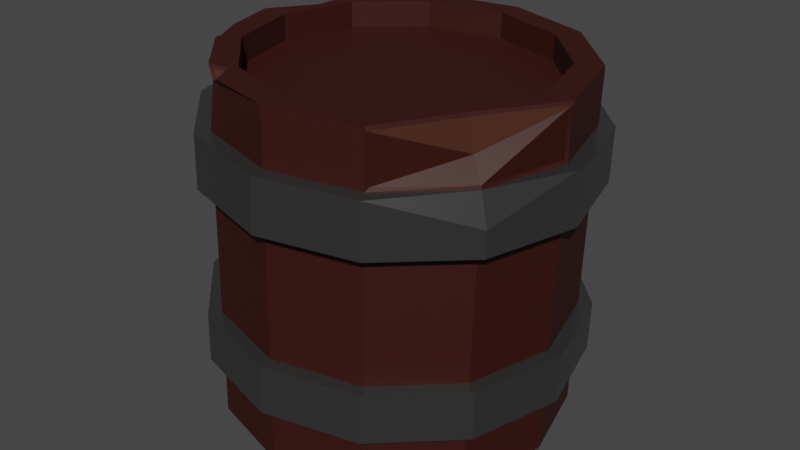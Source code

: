 # Source: barrel.blend  (saved by Blender 3.6.13; exported with 4.5.12 LTS)
import bpy
from mathutils import Matrix  # noqa: F401  (used for matrix-valued properties, if any)

bpy.ops.wm.read_factory_settings(use_empty=True)
scene = bpy.context.scene
scene.name = 'Scene'

# ---- collections
col_collection = bpy.data.collections.new('Collection'); scene.collection.children.link(col_collection)

# ---- materials (node trees are filled in below, after node groups)
mat_barrel = bpy.data.materials.new('Barrel')
mat_barrel.use_transparent_shadow = False
mat_metal = bpy.data.materials.new('Metal')
mat_metal.use_transparent_shadow = False
mat_inner = bpy.data.materials.new('Inner')
mat_inner.use_transparent_shadow = False
mat_lower = bpy.data.materials.new('lower')
mat_lower.use_transparent_shadow = False

# ---- material node trees
mat_barrel.use_nodes = True; mat_barrel.node_tree.nodes.clear()
_N = mat_barrel.node_tree.nodes; _L = mat_barrel.node_tree.links
n0 = _N.new('ShaderNodeBsdfPrincipled'); n0.name = 'Principled BSDF'; n0.location = (10, 300)
n0.distribution = 'GGX'
n0.subsurface_method = 'RANDOM_WALK_SKIN'
n0.inputs[0].default_value = (0.03511, 0.002234, 0.0, 1.0)
n0.inputs[2].default_value = 0.6273
n0.inputs[3].default_value = 1.45
n0.inputs[27].default_value = (0.0, 0.0, 0.0, 1.0)
n0.inputs[28].default_value = 1.0
n1 = _N.new('ShaderNodeOutputMaterial'); n1.name = 'Material Output'; n1.location = (300, 300)
_L.new(n0.outputs[0], n1.inputs[0])
n1.is_active_output = True
mat_metal.use_nodes = True; mat_metal.node_tree.nodes.clear()
_N = mat_metal.node_tree.nodes; _L = mat_metal.node_tree.links
n0 = _N.new('ShaderNodeBsdfPrincipled'); n0.name = 'Principled BSDF'; n0.location = (10, 300)
n0.distribution = 'GGX'
n0.subsurface_method = 'RANDOM_WALK_SKIN'
n0.inputs[0].default_value = (0.1084, 0.1084, 0.1084, 1.0)
n0.inputs[1].default_value = 0.75
n0.inputs[2].default_value = 0.25
n0.inputs[3].default_value = 1.45
n0.inputs[27].default_value = (0.0, 0.0, 0.0, 1.0)
n0.inputs[28].default_value = 1.0
n1 = _N.new('ShaderNodeOutputMaterial'); n1.name = 'Material Output'; n1.location = (300, 300)
_L.new(n0.outputs[0], n1.inputs[0])
n1.is_active_output = True
mat_inner.use_nodes = True; mat_inner.node_tree.nodes.clear()
_N = mat_inner.node_tree.nodes; _L = mat_inner.node_tree.links
n0 = _N.new('ShaderNodeBsdfPrincipled'); n0.name = 'Principled BSDF'; n0.location = (10, 300)
n0.distribution = 'GGX'
n0.subsurface_method = 'RANDOM_WALK_SKIN'
n0.inputs[0].default_value = (0.05345, 0.01133, 0.001649, 1.0)
n0.inputs[2].default_value = 0.7727
n0.inputs[3].default_value = 1.45
n0.inputs[27].default_value = (0.0, 0.0, 0.0, 1.0)
n0.inputs[28].default_value = 1.0
n1 = _N.new('ShaderNodeOutputMaterial'); n1.name = 'Material Output'; n1.location = (300, 300)
_L.new(n0.outputs[0], n1.inputs[0])
n1.is_active_output = True
mat_lower.use_nodes = True; mat_lower.node_tree.nodes.clear()
_N = mat_lower.node_tree.nodes; _L = mat_lower.node_tree.links
n0 = _N.new('ShaderNodeBsdfPrincipled'); n0.name = 'Principled BSDF'; n0.location = (10, 300)
n0.distribution = 'GGX'
n0.subsurface_method = 'RANDOM_WALK_SKIN'
n0.inputs[0].default_value = (0.03511, 0.004616, 0.0004481, 1.0)
n0.inputs[3].default_value = 1.45
n0.inputs[27].default_value = (0.0, 0.0, 0.0, 1.0)
n0.inputs[28].default_value = 1.0
n1 = _N.new('ShaderNodeOutputMaterial'); n1.name = 'Material Output'; n1.location = (300, 300)
_L.new(n0.outputs[0], n1.inputs[0])
n1.is_active_output = True

# ---- world
world_world = bpy.data.worlds.new('World'); scene.world = world_world
world_world.use_nodes = True; world_world.node_tree.nodes.clear()
_N = world_world.node_tree.nodes; _L = world_world.node_tree.links
n0 = _N.new('ShaderNodeOutputWorld'); n0.name = 'World Output'; n0.location = (300, 300)
n1 = _N.new('ShaderNodeBackground'); n1.name = 'Background'; n1.location = (10, 300)
n1.inputs[0].default_value = (0.05088, 0.05088, 0.05088, 1.0)
_L.new(n1.outputs[0], n0.inputs[0])
n0.is_active_output = True
world_world.color = (0.05088, 0.05088, 0.05088)
world_world.use_sun_shadow = False
world_world.sun_shadow_jitter_overblur = 0.0

# ---- meshes
me_cylinder = bpy.data.meshes.new('Cylinder')
me_cylinder.from_pydata([(0.0, 0.8483, -1.0), (0.0, 0.8483, 1.0), (0.4242, 0.7347, -1.0), (0.4242, 0.7347, 1.0), (0.7347, 0.4242, -1.0), (0.7347, 0.4242, 1.0), (0.8483, 0.0, -1.0), (0.8483, 0.0, 1.0), (0.7347, -0.4242, -1.0), (0.7347, -0.4242, 1.0), (0.4242, -0.7347, -1.0), (0.4242, -0.7347, 1.0), (0.0, -0.8483, -1.0), (0.0, -0.8483, 1.0), (-0.4242, -0.7347, -1.0), (-0.4242, -0.7347, 1.0), (-0.7347, -0.4242, -1.0), (-0.7347, -0.4242, 1.0), (-0.8483, 0.0, -1.0), (-0.8483, 0.0, 1.0), (-0.7347, 0.4242, -1.0), (-0.7347, 0.4242, 1.0), (-0.4242, 0.7347, -1.0), (-0.4242, 0.7347, 1.0), (0.0, 1.0, -1.0), (0.5, 0.866, -1.0), (0.5, 0.866, 1.0), (0.0, 1.0, 1.0), (0.866, 0.5, -1.0), (0.866, 0.5, 1.0), (1.0, 0.0, -1.0), (0.9964, -0.02156, 0.9787), (0.866, -0.5, -1.0), (0.5, -0.866, -1.0), (0.5169, -0.8521, 0.9787), (0.0, -1.0, -1.0), (0.0, -1.0, 1.0), (-0.5, -0.866, -1.0), (-0.866, -0.5, -1.0), (-1.0, 0.0, -1.0), (-1.0, 0.0, 1.0), (-0.866, 0.5, -1.0), (-0.5, 0.866, -1.0), (-0.5, 0.866, 1.0), (0.0, 0.8483, 0.8526), (0.4242, 0.7347, 0.8526), (0.4242, 0.7347, -0.8526), (0.0, 0.8483, -0.8526), (0.7347, 0.4242, 0.8526), (0.7347, 0.4242, -0.8526), (0.8483, 0.0, 0.8526), (0.8483, 0.0, -0.8526), (0.7347, -0.4242, 0.8526), (0.7347, -0.4242, -0.8526), (0.4242, -0.7347, 0.8526), (0.4242, -0.7347, -0.8526), (0.0, -0.8483, 0.8526), (0.0, -0.8483, -0.8526), (-0.4242, -0.7347, 0.8526), (-0.4242, -0.7347, -0.8526), (-0.7347, -0.4242, 0.8526), (-0.7347, -0.4242, -0.8526), (-0.8483, 0.0, 0.8526), (-0.8483, 0.0, -0.8526), (-0.7347, 0.4242, 0.8526), (-0.7347, 0.4242, -0.8526), (-0.4242, 0.7347, 0.8526), (-0.4242, 0.7347, -0.8526), (-0.5423, -0.9393, 0.6859), (-0.5423, -0.9393, 0.377), (-0.9393, -0.5423, 0.6859), (-0.9393, -0.5423, 0.377), (-1.085, 4.202e-10, 0.6859), (-1.085, 4.202e-10, 0.377), (-0.9393, 0.5423, 0.377), (0.0, 1.085, 0.377), (0.0, 1.085, 0.6859), (-0.5423, 0.9393, 0.6859), (-0.5423, 0.9393, 0.377), (0.0, 1.0, 0.6859), (0.0, 1.0, 0.377), (0.5, 0.866, 0.377), (0.5, 0.866, 0.6859), (0.866, 0.5, 0.377), (0.866, 0.5, 0.6859), (1.0, 0.0, 0.377), (0.9868, -0.01732, 0.7056), (0.866, -0.5, 0.377), (0.8616, -0.4974, 0.7064), (0.5, -0.866, 0.377), (0.5083, -0.8459, 0.7056), (0.0, -1.0, 0.377), (0.0, -1.0, 0.6859), (-0.5, -0.866, 0.377), (-0.5, -0.866, 0.6859), (-0.866, -0.5, 0.377), (-0.866, -0.5, 0.6859), (-1.0, 0.0, 0.377), (-1.0, 0.0, 0.6859), (-0.866, 0.5, 0.377), (-0.866, 0.5, 0.6859), (-0.5, 0.866, 0.377), (-0.5, 0.866, 0.6859), (0.5, 0.866, -0.3612), (0.5, 0.866, -0.6504), (0.866, 0.5, -0.3612), (0.866, 0.5, -0.6504), (1.0, 0.0, -0.3612), (1.0, 0.0, -0.6504), (0.866, -0.5, -0.3612), (0.866, -0.5, -0.6504), (0.5, -0.866, -0.3612), (0.5, -0.866, -0.6504), (0.0, -1.0, -0.3612), (0.0, -1.0, -0.6504), (-0.5, -0.866, -0.3612), (-0.5, -0.866, -0.6504), (-0.866, -0.5, -0.3612), (-0.866, -0.5, -0.6504), (-1.0, 0.0, -0.3612), (-1.0, 0.0, -0.6504), (-0.866, 0.5, -0.3612), (-0.866, 0.5, -0.6504), (-0.5, 0.866, -0.3612), (-0.5, 0.866, -0.6504), (0.0, 1.0, -0.6504), (0.0, 1.0, -0.3612), (0.0, -1.085, 0.377), (0.0, -1.085, 0.6859), (0.5423, -0.9393, 0.377), (0.5423, -0.9393, 0.6859), (0.9393, -0.5423, 0.377), (1.085, 4.202e-10, 0.377), (1.085, 4.202e-10, 0.6859), (0.9393, 0.5423, 0.377), (0.9393, 0.5423, 0.6859), (0.5423, 0.9393, 0.377), (0.5423, 0.9393, 0.6859), (0.0, 1.076, -0.6504), (0.0, 1.076, -0.3612), (0.5382, 0.9323, -0.3612), (0.5382, 0.9323, -0.6504), (0.9323, 0.5382, -0.3612), (0.9323, 0.5382, -0.6504), (1.076, 3.799e-10, -0.3612), (1.076, 3.799e-10, -0.6504), (0.9323, -0.5382, -0.3612), (0.9323, -0.5382, -0.6504), (0.5382, -0.9323, -0.3612), (0.5382, -0.9323, -0.6504), (0.0, -1.076, -0.3612), (0.0, -1.076, -0.6504), (-0.5382, -0.9323, -0.3612), (-0.5382, -0.9323, -0.6504), (-0.9323, -0.5382, -0.3612), (-0.9323, -0.5382, -0.6504), (-1.076, 3.799e-10, -0.3612), (-1.076, 3.799e-10, -0.6504), (-0.9323, 0.5382, -0.3612), (-0.9323, 0.5382, -0.6504), (-0.5382, 0.9323, -0.3612), (-0.5382, 0.9323, -0.6504), (-0.4195, -0.8655, 0.9825), (-0.4519, -0.7827, 1.0), (-0.5204, -0.8053, 0.9837), (-0.4923, -0.8398, 0.938), (-0.8501, -0.4827, 0.971), (-0.8438, -0.4851, 0.9834), (-0.8434, -0.4818, 0.9835), (-0.8652, -0.444, 0.985), (1.0, -4.831e-05, 1.0), (0.7347, -0.4242, 1.0), (0.5038, -0.8689, 0.9793), (0.7711, -0.4388, 0.8095), (-0.8577, 0.4398, 0.9657), (-0.8279, 0.478, 1.0), (-0.812, 0.5323, 0.985), (-0.866, 0.5, 0.956), (-0.9393, 0.5423, 0.6282), (-0.9726, 0.4179, 0.6859), (-0.8893, 0.5135, 0.6859), (-0.8985, 0.5831, 0.6859), (0.9393, -0.5423, 0.5261), (1.074, -0.04005, 0.6859), (0.8661, -0.5, 0.6859), (0.5423, -0.9393, 0.6859), (0.866, -0.5, 0.6859), (0.5, -0.866, 0.6859), (1.0, 0.0, 0.6859), (1.0, 0.0, 1.0), (0.5, -0.866, 1.0), (-0.4819, -0.8249, 0.9504), (-0.3718, -0.9146, 0.9949), (-0.4587, -0.795, 0.9819), (-0.5681, -0.798, 1.0), (-0.9148, -0.3181, 1.0), (-0.866, -0.5, 0.9581), (-0.8338, -0.5102, 1.0), (-0.8297, -0.479, 1.0), (1.004, -0.001851, 0.9793), (0.7384, -0.4263, 0.9793), (0.5, -0.866, 1.0), (-0.854, 0.4913, 0.9722), (-0.9392, 0.2313, 0.9573), (-0.8404, 0.4871, 0.9855), (-0.731, 0.6351, 1.0)], [], [(77, 76, 75, 78), (24, 125, 104, 25), (30, 108, 110, 32), (32, 110, 112, 33), (33, 112, 114, 35), (35, 114, 116, 37), (37, 116, 118, 38), (38, 118, 120, 39), (39, 120, 122, 41), (41, 122, 124, 42), (10, 12, 56, 54), (42, 124, 125, 24), (28, 106, 108, 30), (19, 17, 61, 63), (2, 0, 24, 25), (1, 3, 26, 27), (4, 2, 25, 28), (3, 5, 29, 26), (6, 4, 28, 30), (5, 7, 189, 29), (8, 6, 30, 32), (88, 173, 172, 34, 90), (10, 8, 32, 33), (12, 10, 33, 35), (11, 13, 36, 190), (14, 12, 35, 37), (15, 17, 198, 197, 194, 163), (16, 14, 37, 38), (18, 16, 38, 39), (94, 165, 194, 197, 196, 96), (20, 18, 39, 41), (100, 177, 205, 43, 102), (22, 20, 41, 42), (0, 22, 42, 24), (23, 1, 27, 43), (46, 49, 51, 53, 55, 57, 59, 61, 63, 65, 67, 47), (44, 66, 64, 62, 60, 58, 56, 54, 52, 50, 48, 45), (5, 3, 46, 49), (18, 20, 64, 62), (13, 11, 55, 57), (4, 6, 50, 48), (21, 19, 63, 65), (12, 14, 58, 56), (7, 5, 49, 51), (20, 22, 66, 64), (15, 13, 57, 59), (6, 8, 52, 50), (23, 21, 65, 67), (14, 16, 60, 58), (9, 7, 51, 53), (22, 0, 44, 66), (0, 2, 45, 44), (17, 15, 59, 61), (8, 10, 54, 52), (1, 23, 67, 47), (3, 1, 47, 46), (16, 18, 62, 60), (11, 9, 53, 55), (2, 4, 48, 45), (82, 26, 29, 84), (21, 23, 43, 205, 175), (19, 21, 175, 203, 40), (17, 19, 40, 195, 198), (13, 15, 163, 192, 36), (187, 190, 36, 92), (9, 11, 190, 201, 171), (7, 9, 171, 170, 189), (84, 29, 189, 188), (79, 27, 26, 82), (126, 80, 81, 103), (103, 81, 83, 105), (105, 83, 85, 107), (107, 85, 87, 109), (109, 87, 89, 111), (111, 89, 91, 113), (113, 91, 93, 115), (115, 93, 95, 117), (117, 95, 97, 119), (119, 97, 99, 121), (121, 99, 101, 123), (123, 101, 80, 126), (91, 89, 129, 127), (101, 99, 74, 78), (81, 80, 75, 136), (187, 92, 128, 130), (87, 85, 132, 131), (97, 95, 71, 73), (79, 82, 137, 76), (182, 185, 130, 129, 131), (96, 98, 72, 70), (83, 81, 136, 134), (93, 91, 127, 69), (102, 43, 27, 79), (109, 111, 148, 146), (125, 124, 161, 138), (120, 118, 155, 157), (110, 108, 145, 147), (123, 126, 139, 160), (113, 115, 152, 150), (103, 105, 142, 140), (124, 122, 159, 161), (114, 112, 149, 151), (104, 125, 138, 141), (117, 119, 156, 154), (107, 109, 146, 144), (25, 104, 106, 28), (100, 102, 77, 181, 180), (98, 100, 180, 179, 72), (70, 72, 73, 71), (68, 70, 71, 69), (128, 68, 69, 127), (130, 128, 127, 129), (186, 187, 130, 185, 184), (135, 133, 132, 134), (137, 135, 134, 136), (76, 137, 136, 75), (94, 96, 70, 68), (84, 188, 133, 135), (95, 93, 69, 71), (85, 83, 134, 132), (178, 181, 77, 78, 74), (188, 186, 184, 183, 133), (102, 79, 76, 77), (99, 97, 73, 74), (89, 87, 131, 129), (92, 94, 68, 128), (82, 84, 135, 137), (80, 101, 78, 75), (139, 140, 141, 138), (140, 142, 143, 141), (142, 144, 145, 143), (144, 146, 147, 145), (146, 148, 149, 147), (148, 150, 151, 149), (150, 152, 153, 151), (152, 154, 155, 153), (154, 156, 157, 155), (156, 158, 159, 157), (158, 160, 161, 159), (160, 139, 138, 161), (119, 121, 158, 156), (106, 104, 141, 143), (116, 114, 151, 153), (105, 107, 144, 142), (115, 117, 154, 152), (112, 110, 147, 149), (122, 120, 157, 159), (126, 103, 140, 139), (111, 113, 150, 148), (121, 123, 160, 158), (108, 106, 143, 145), (118, 116, 153, 155), (162, 193, 191), (92, 36, 192, 165, 94), (191, 193, 164), (166, 167, 168), (96, 196, 195, 40, 98), (168, 169, 166), (199, 200, 173), (86, 31, 199, 173, 88), (173, 200, 172), (174, 204, 202), (98, 40, 203, 177, 100), (202, 204, 176), (178, 179, 180), (72, 179, 178, 74, 73), (180, 181, 178), (182, 183, 184), (133, 183, 182, 131, 132), (184, 185, 182), (88, 90, 187, 186), (86, 88, 186, 188), (31, 86, 188, 189), (90, 34, 190, 187), (162, 191, 165, 192), (193, 162, 192, 163), (164, 193, 163, 194), (191, 164, 194, 165), (166, 169, 195, 196), (167, 166, 196, 197), (168, 167, 197, 198), (169, 168, 198, 195), (200, 199, 170, 171), (172, 200, 171, 201), (199, 31, 189, 170), (34, 172, 201, 190), (174, 202, 177, 203), (204, 174, 203, 175), (176, 204, 175, 205), (202, 176, 205, 177)])
me_cylinder.polygons.foreach_set('material_index', [1, 0, 0, 0, 0, 0, 0, 0, 0, 0, 0, 0, 0, 0, 0, 0, 0, 0, 0, 0, 0, 3, 0, 0, 0, 0, 0, 0, 0, 0, 0, 0, 0, 0, 0, 0, 0, 0, 0, 0, 0, 0, 0, 0, 0, 0, 0, 0, 0, 0, 0, 0, 0, 0, 0, 0, 0, 0, 0, 0, 0, 0, 0, 0, 0, 0, 0, 0, 0, 0, 0, 0, 0, 0, 0, 0, 0, 0, 0, 0, 0, 1, 1, 1, 1, 1, 1, 1, 1, 1, 1, 1, 0, 1, 1, 1, 1, 1, 1, 1, 1, 1, 1, 1, 1, 0, 1, 1, 1, 1, 1, 1, 1, 1, 1, 1, 1, 1, 1, 1, 1, 1, 1, 1, 1, 1, 1, 1, 1, 1, 1, 1, 1, 1, 1, 1, 1, 1, 1, 1, 1, 1, 1, 1, 1, 1, 1, 1, 1, 1, 1, 1, 2, 0, 2, 0, 0, 2, 2, 3, 2, 2, 0, 2, 1, 1, 1, 1, 1, 1, 0, 0, 0, 0, 0, 0, 0, 0, 0, 0, 0, 0, 0, 0, 0, 0, 0, 0, 0, 0])
_uv = me_cylinder.uv_layers.new(name='UVMap')
_uv.uv.foreach_set('vector', [0.08333, 0.9215, 7.451e-08, 0.9215, 7.451e-08, 0.8443, 0.08333, 0.8443, 1.0, 0.5, 1.0, 0.5874, 0.9167, 0.5874, 0.9167, 0.5, 0.75, 0.5, 0.75, 0.5874, 0.6667, 0.5874, 0.6667, 0.5, 0.6667, 0.5, 0.6667, 0.5874, 0.5833, 0.5874, 0.5833, 0.5, 0.5833, 0.5, 0.5833, 0.5874, 0.5, 0.5874, 0.5, 0.5, 0.5, 0.5, 0.5, 0.5874, 0.4167, 0.5874, 0.4167, 0.5, 0.4167, 0.5, 0.4167, 0.5874, 0.3333, 0.5874, 0.3333, 0.5, 0.3333, 0.5, 0.3333, 0.5874, 0.25, 0.5874, 0.25, 0.5, 0.25, 0.5, 0.25, 0.5874, 0.1667, 0.5874, 0.1667, 0.5, 0.1667, 0.5, 0.1667, 0.5874, 0.08333, 0.5874, 0.08333, 0.5, 0.8518, 0.07368, 0.75, 0.0464, 0.75, 0.0464, 0.8518, 0.07368, 0.08333, 0.5, 0.08333, 0.5874, 7.451e-08, 0.5874, 7.451e-08, 0.5, 0.8333, 0.5, 0.8333, 0.5874, 0.75, 0.5874, 0.75, 0.5, 0.0464, 0.25, 0.07368, 0.1482, 0.07368, 0.1482, 0.0464, 0.25, 0.8518, 0.4263, 0.75, 0.4536, 0.75, 0.49, 0.87, 0.4578, 0.25, 0.4536, 0.3518, 0.4263, 0.37, 0.4578, 0.25, 0.49, 0.9263, 0.3518, 0.8518, 0.4263, 0.87, 0.4578, 0.9578, 0.37, 0.3518, 0.4263, 0.4263, 0.3518, 0.4578, 0.37, 0.37, 0.4578, 0.9536, 0.25, 0.9263, 0.3518, 0.9578, 0.37, 0.99, 0.25, 0.4263, 0.3518, 0.4536, 0.25, 0.49, 0.25, 0.4578, 0.37, 0.9263, 0.1482, 0.9536, 0.25, 0.99, 0.25, 0.9578, 0.13, 0.6663, 0.9214, 0.6667, 0.9215, 0.5833, 0.9945, 0.5868, 0.9932, 0.5868, 0.9265, 0.8518, 0.07368, 0.9263, 0.1482, 0.9578, 0.13, 0.87, 0.04215, 0.75, 0.0464, 0.8518, 0.07368, 0.87, 0.04215, 0.75, 0.01, 0.3518, 0.07368, 0.25, 0.0464, 0.25, 0.01, 0.37, 0.04215, 0.6482, 0.07368, 0.75, 0.0464, 0.75, 0.01, 0.63, 0.04215, 0.1482, 0.07368, 0.07368, 0.1482, 0.05087, 0.135, 0.04988, 0.1275, 0.1137, 0.05849, 0.1416, 0.06216, 0.5737, 0.1482, 0.6482, 0.07368, 0.63, 0.04215, 0.5422, 0.13, 0.5464, 0.25, 0.5737, 0.1482, 0.5422, 0.13, 0.51, 0.25, 0.4167, 0.9215, 0.4167, 0.9759, 0.4012, 1.0, 0.2291, 0.6682, 0.3333, 0.9895, 0.3333, 0.9215, 0.5737, 0.3518, 0.5464, 0.25, 0.51, 0.25, 0.5422, 0.37, 0.1667, 0.9215, 0.1667, 0.989, 0.1359, 1.0, 0.08333, 1.0, 0.08333, 0.9215, 0.6482, 0.4263, 0.5737, 0.3518, 0.5422, 0.37, 0.63, 0.4578, 0.75, 0.4536, 0.6482, 0.4263, 0.63, 0.4578, 0.75, 0.49, 0.1482, 0.4263, 0.25, 0.4536, 0.25, 0.49, 0.13, 0.4578, 0.3518, 0.4263, 0.4263, 0.3518, 0.4536, 0.25, 0.4263, 0.1482, 0.3518, 0.07368, 0.25, 0.0464, 0.1482, 0.07368, 0.07368, 0.1482, 0.0464, 0.25, 0.07368, 0.3518, 0.1482, 0.4263, 0.25, 0.4536, 0.75, 0.4536, 0.6482, 0.4263, 0.5737, 0.3518, 0.5464, 0.25, 0.5737, 0.1482, 0.6482, 0.07368, 0.75, 0.0464, 0.8518, 0.07368, 0.9263, 0.1482, 0.9536, 0.25, 0.9263, 0.3518, 0.8518, 0.4263, 0.4263, 0.3518, 0.3518, 0.4263, 0.3518, 0.4263, 0.4263, 0.3518, 0.5464, 0.25, 0.5737, 0.3518, 0.5737, 0.3518, 0.5464, 0.25, 0.25, 0.0464, 0.3518, 0.07368, 0.3518, 0.07368, 0.25, 0.0464, 0.9263, 0.3518, 0.9536, 0.25, 0.9536, 0.25, 0.9263, 0.3518, 0.07368, 0.3518, 0.0464, 0.25, 0.0464, 0.25, 0.07368, 0.3518, 0.75, 0.0464, 0.6482, 0.07368, 0.6482, 0.07368, 0.75, 0.0464, 0.4536, 0.25, 0.4263, 0.3518, 0.4263, 0.3518, 0.4536, 0.25, 0.5737, 0.3518, 0.6482, 0.4263, 0.6482, 0.4263, 0.5737, 0.3518, 0.1482, 0.07368, 0.25, 0.0464, 0.25, 0.0464, 0.1482, 0.07368, 0.9536, 0.25, 0.9263, 0.1482, 0.9263, 0.1482, 0.9536, 0.25, 0.1482, 0.4263, 0.07368, 0.3518, 0.07368, 0.3518, 0.1482, 0.4263, 0.6482, 0.07368, 0.5737, 0.1482, 0.5737, 0.1482, 0.6482, 0.07368, 0.4263, 0.1482, 0.4536, 0.25, 0.4536, 0.25, 0.4263, 0.1482, 0.6482, 0.4263, 0.75, 0.4536, 0.75, 0.4536, 0.6482, 0.4263, 0.75, 0.4536, 0.8518, 0.4263, 0.8518, 0.4263, 0.75, 0.4536, 0.07368, 0.1482, 0.1482, 0.07368, 0.1482, 0.07368, 0.07368, 0.1482, 0.9263, 0.1482, 0.8518, 0.07368, 0.8518, 0.07368, 0.9263, 0.1482, 0.25, 0.4536, 0.1482, 0.4263, 0.1482, 0.4263, 0.25, 0.4536, 0.3518, 0.4263, 0.25, 0.4536, 0.25, 0.4536, 0.3518, 0.4263, 0.5737, 0.1482, 0.5464, 0.25, 0.5464, 0.25, 0.5737, 0.1482, 0.3518, 0.07368, 0.4263, 0.1482, 0.4263, 0.1482, 0.3518, 0.07368, 0.8518, 0.4263, 0.9263, 0.3518, 0.9263, 0.3518, 0.8518, 0.4263, 0.9167, 0.9215, 0.9167, 1.0, 0.8333, 1.0, 0.8333, 0.9215, 0.07368, 0.3518, 0.1482, 0.4263, 0.13, 0.4578, 0.07457, 0.4024, 0.05129, 0.3647, 0.0464, 0.25, 0.07368, 0.3518, 0.05129, 0.3647, 0.03098, 0.3407, 0.01, 0.25, 0.07368, 0.1482, 0.0464, 0.25, 0.01, 0.25, 0.03046, 0.1737, 0.05087, 0.135, 0.25, 0.0464, 0.1482, 0.07368, 0.1416, 0.06216, 0.1523, 0.03617, 0.25, 0.01, 0.5833, 0.9215, 0.5833, 1.0, 0.5, 1.0, 0.5, 0.9215, 0.4263, 0.1482, 0.3518, 0.07368, 0.37, 0.04215, 0.37, 0.04216, 0.4263, 0.1482, 0.4536, 0.25, 0.4263, 0.1482, 0.4263, 0.1482, 0.49, 0.25, 0.49, 0.25, 0.8333, 0.9215, 0.8333, 1.0, 0.75, 1.0, 0.75, 0.9215, 1.0, 0.9215, 1.0, 1.0, 0.9167, 1.0, 0.9167, 0.9215, 1.0, 0.6597, 1.0, 0.8443, 0.9167, 0.8443, 0.9167, 0.6597, 0.9167, 0.6597, 0.9167, 0.8443, 0.8333, 0.8443, 0.8333, 0.6597, 0.8333, 0.6597, 0.8333, 0.8443, 0.75, 0.8443, 0.75, 0.6597, 0.75, 0.6597, 0.75, 0.8443, 0.6667, 0.8443, 0.6667, 0.6597, 0.6667, 0.6597, 0.6667, 0.8443, 0.5833, 0.8443, 0.5833, 0.6597, 0.5833, 0.6597, 0.5833, 0.8443, 0.5, 0.8443, 0.5, 0.6597, 0.5, 0.6597, 0.5, 0.8443, 0.4167, 0.8443, 0.4167, 0.6597, 0.4167, 0.6597, 0.4167, 0.8443, 0.3333, 0.8443, 0.3333, 0.6597, 0.3333, 0.6597, 0.3333, 0.8443, 0.25, 0.8443, 0.25, 0.6597, 0.25, 0.6597, 0.25, 0.8443, 0.1667, 0.8443, 0.1667, 0.6597, 0.1667, 0.6597, 0.1667, 0.8443, 0.08333, 0.8443, 0.08333, 0.6597, 0.08333, 0.6597, 0.08333, 0.8443, 7.451e-08, 0.8443, 7.451e-08, 0.6597, 0.5, 0.8443, 0.5833, 0.8443, 0.5833, 0.8443, 0.5, 0.8443, 0.08333, 0.8443, 0.1667, 0.8443, 0.1667, 0.8443, 0.08333, 0.8443, 0.9167, 0.8443, 1.0, 0.8443, 1.0, 0.8443, 0.9167, 0.8443, 0.5833, 0.9215, 0.5, 0.9215, 0.5, 0.9215, 0.5833, 0.9215, 0.6667, 0.8443, 0.75, 0.8443, 0.75, 0.8443, 0.6667, 0.8443, 0.25, 0.8443, 0.3333, 0.8443, 0.3333, 0.8443, 0.25, 0.8443, 1.0, 0.9215, 0.9167, 0.9215, 0.9167, 0.9215, 1.0, 0.9215, 0.6667, 0.8815, 0.5833, 0.9215, 0.5833, 0.9215, 0.5833, 0.8443, 0.6667, 0.8443, 0.3333, 0.9215, 0.25, 0.9215, 0.25, 0.9215, 0.3333, 0.9215, 0.8333, 0.8443, 0.9167, 0.8443, 0.9167, 0.8443, 0.8333, 0.8443, 0.4167, 0.8443, 0.5, 0.8443, 0.5, 0.8443, 0.4167, 0.8443, 0.08333, 0.9215, 0.08333, 1.0, 7.451e-08, 1.0, 7.451e-08, 0.9215, 0.6667, 0.6597, 0.5833, 0.6597, 0.5833, 0.6597, 0.6667, 0.6597, 7.451e-08, 0.5874, 0.08333, 0.5874, 0.08333, 0.5874, 7.451e-08, 0.5874, 0.25, 0.5874, 0.3333, 0.5874, 0.3333, 0.5874, 0.25, 0.5874, 0.6667, 0.5874, 0.75, 0.5874, 0.75, 0.5874, 0.6667, 0.5874, 0.08333, 0.6597, 7.451e-08, 0.6597, 7.451e-08, 0.6597, 0.08333, 0.6597, 0.5, 0.6597, 0.4167, 0.6597, 0.4167, 0.6597, 0.5, 0.6597, 0.9167, 0.6597, 0.8333, 0.6597, 0.8333, 0.6597, 0.9167, 0.6597, 0.08333, 0.5874, 0.1667, 0.5874, 0.1667, 0.5874, 0.08333, 0.5874, 0.5, 0.5874, 0.5833, 0.5874, 0.5833, 0.5874, 0.5, 0.5874, 0.9167, 0.5874, 1.0, 0.5874, 1.0, 0.5874, 0.9167, 0.5874, 0.3333, 0.6597, 0.25, 0.6597, 0.25, 0.6597, 0.3333, 0.6597, 0.75, 0.6597, 0.6667, 0.6597, 0.6667, 0.6597, 0.75, 0.6597, 0.9167, 0.5, 0.9167, 0.5874, 0.8333, 0.5874, 0.8333, 0.5, 0.1667, 0.9215, 0.08333, 0.9215, 0.08333, 0.9215, 0.1581, 0.9215, 0.1667, 0.9215, 0.25, 0.9215, 0.1667, 0.9215, 0.1667, 0.9215, 0.1858, 0.9215, 0.25, 0.9215, 0.3333, 0.9215, 0.25, 0.9215, 0.25, 0.8443, 0.3333, 0.8443, 0.4167, 0.9215, 0.3333, 0.9215, 0.3333, 0.8443, 0.4167, 0.8443, 0.5, 0.9215, 0.4167, 0.9215, 0.4167, 0.8443, 0.5, 0.8443, 0.5833, 0.9215, 0.5, 0.9215, 0.5, 0.8443, 0.5833, 0.8443, 0.6667, 0.9215, 0.5833, 0.9215, 0.5833, 0.9215, 0.5833, 0.9215, 0.6667, 0.9215, 0.8333, 0.9215, 0.75, 0.9215, 0.75, 0.8443, 0.8333, 0.8443, 0.9167, 0.9215, 0.8333, 0.9215, 0.8333, 0.8443, 0.9167, 0.8443, 1.0, 0.9215, 0.9167, 0.9215, 0.9167, 0.8443, 1.0, 0.8443, 0.4167, 0.9215, 0.3333, 0.9215, 0.3333, 0.9215, 0.4167, 0.9215, 0.8333, 0.9215, 0.75, 0.9215, 0.75, 0.9215, 0.8333, 0.9215, 0.3333, 0.8443, 0.4167, 0.8443, 0.4167, 0.8443, 0.3333, 0.8443, 0.75, 0.8443, 0.8333, 0.8443, 0.8333, 0.8443, 0.75, 0.8443, 0.1667, 0.907, 0.1581, 0.9215, 0.08333, 0.9215, 0.08333, 0.8443, 0.1667, 0.8443, 0.75, 0.9215, 0.6667, 0.9215, 0.6667, 0.9215, 0.7438, 0.9215, 0.75, 0.9215, 0.08333, 0.9215, 7.451e-08, 0.9215, 7.451e-08, 0.9215, 0.08333, 0.9215, 0.1667, 0.8443, 0.25, 0.8443, 0.25, 0.8443, 0.1667, 0.8443, 0.5833, 0.8443, 0.6667, 0.8443, 0.6667, 0.8443, 0.5833, 0.8443, 0.5, 0.9215, 0.4167, 0.9215, 0.4167, 0.9215, 0.5, 0.9215, 0.9167, 0.9215, 0.8333, 0.9215, 0.8333, 0.9215, 0.9167, 0.9215, 7.451e-08, 0.8443, 0.08333, 0.8443, 0.08333, 0.8443, 7.451e-08, 0.8443, 1.0, 0.6597, 0.9167, 0.6597, 0.9167, 0.5874, 1.0, 0.5874, 0.9167, 0.6597, 0.8333, 0.6597, 0.8333, 0.5874, 0.9167, 0.5874, 0.8333, 0.6597, 0.75, 0.6597, 0.75, 0.5874, 0.8333, 0.5874, 0.75, 0.6597, 0.6667, 0.6597, 0.6667, 0.5874, 0.75, 0.5874, 0.6667, 0.6597, 0.5833, 0.6597, 0.5833, 0.5874, 0.6667, 0.5874, 0.5833, 0.6597, 0.5, 0.6597, 0.5, 0.5874, 0.5833, 0.5874, 0.5, 0.6597, 0.4167, 0.6597, 0.4167, 0.5874, 0.5, 0.5874, 0.4167, 0.6597, 0.3333, 0.6597, 0.3333, 0.5874, 0.4167, 0.5874, 0.3333, 0.6597, 0.25, 0.6597, 0.25, 0.5874, 0.3333, 0.5874, 0.25, 0.6597, 0.1667, 0.6597, 0.1667, 0.5874, 0.25, 0.5874, 0.1667, 0.6597, 0.08333, 0.6597, 0.08333, 0.5874, 0.1667, 0.5874, 0.08333, 0.6597, 7.451e-08, 0.6597, 7.451e-08, 0.5874, 0.08333, 0.5874, 0.25, 0.6597, 0.1667, 0.6597, 0.1667, 0.6597, 0.25, 0.6597, 0.8333, 0.5874, 0.9167, 0.5874, 0.9167, 0.5874, 0.8333, 0.5874, 0.4167, 0.5874, 0.5, 0.5874, 0.5, 0.5874, 0.4167, 0.5874, 0.8333, 0.6597, 0.75, 0.6597, 0.75, 0.6597, 0.8333, 0.6597, 0.4167, 0.6597, 0.3333, 0.6597, 0.3333, 0.6597, 0.4167, 0.6597, 0.5833, 0.5874, 0.6667, 0.5874, 0.6667, 0.5874, 0.5833, 0.5874, 0.1667, 0.5874, 0.25, 0.5874, 0.25, 0.5874, 0.1667, 0.5874, 1.0, 0.6597, 0.9167, 0.6597, 0.9167, 0.6597, 1.0, 0.6597, 0.5833, 0.6597, 0.5, 0.6597, 0.5, 0.6597, 0.5833, 0.6597, 0.1667, 0.6597, 0.08333, 0.6597, 0.08333, 0.6597, 0.1667, 0.6597, 0.75, 0.5874, 0.8333, 0.5874, 0.8333, 0.5874, 0.75, 0.5874, 0.3333, 0.5874, 0.4167, 0.5874, 0.4167, 0.5874, 0.3333, 0.5874, 0.3597, 0.7725, 0.2149, 0.3025, 0.355, 0.7701, 0.5, 0.9215, 0.5, 1.0, 0.4322, 1.0, 0.4167, 0.9759, 0.4167, 0.9215, 0.355, 0.7701, 0.2149, 0.3025, 0.2, 0.3006, 0.1766, 0.5175, 0.1497, 0.4344, 0.1512, 0.4412, 0.3333, 0.9215, 0.3333, 0.9895, 0.303, 1.0, 0.25, 1.0, 0.25, 0.9215, 0.1512, 0.4412, 0.1463, 0.4504, 0.1766, 0.5175, 0.75, 0.9945, 0.4524, 0.2322, 0.6667, 0.9215, 0.7465, 0.9265, 0.7464, 0.9931, 0.75, 0.9945, 0.6667, 0.9215, 0.6663, 0.9214, 0.6667, 0.9215, 0.4524, 0.2322, 0.396, 0.1261, 0.1272, 0.7722, 0.09078, 0.5776, 0.1257, 0.7683, 0.25, 0.9215, 0.25, 1.0, 0.1945, 0.9946, 0.1667, 0.989, 0.1667, 0.9215, 0.1257, 0.7683, 0.09078, 0.5776, 0.09751, 0.5885, 0.1667, 0.907, 0.1858, 0.9215, 0.1667, 0.9215, 0.25, 0.9215, 0.1858, 0.9215, 0.1667, 0.907, 0.1667, 0.8443, 0.25, 0.8443, 0.1667, 0.9215, 0.1581, 0.9215, 0.1667, 0.907, 0.6667, 0.8815, 0.7438, 0.9215, 0.6667, 0.9215, 0.75, 0.9215, 0.7438, 0.9215, 0.6667, 0.8815, 0.6667, 0.8443, 0.75, 0.8443, 0.6667, 0.9215, 0.5833, 0.9215, 0.6667, 0.8815, 0.6663, 0.9214, 0.5868, 0.9265, 0.5833, 0.9215, 0.6667, 0.9215, 0.7465, 0.9265, 0.6663, 0.9214, 0.6667, 0.9215, 0.75, 0.9215, 0.7464, 0.9931, 0.7465, 0.9265, 0.75, 0.9215, 0.75, 1.0, 0.5868, 0.9265, 0.5868, 0.9932, 0.5833, 1.0, 0.5833, 0.9215, 0.3597, 0.7725, 0.355, 0.7701, 0.4167, 0.9759, 0.4322, 1.0, 0.2149, 0.3025, 0.3597, 0.7725, 0.4322, 1.0, 0.1416, 0.06216, 0.2, 0.3006, 0.2149, 0.3025, 0.1416, 0.06216, 0.1137, 0.05849, 0.355, 0.7701, 0.2, 0.3006, 0.1137, 0.05849, 0.4167, 0.9759, 0.1766, 0.5175, 0.1463, 0.4504, 0.03046, 0.1737, 0.3333, 0.9895, 0.1497, 0.4344, 0.1766, 0.5175, 0.3333, 0.9895, 0.2291, 0.6682, 0.1512, 0.4412, 0.1497, 0.4344, 0.2291, 0.6682, 0.05087, 0.135, 0.1463, 0.4504, 0.1512, 0.4412, 0.05087, 0.135, 0.03046, 0.1737, 0.4524, 0.2322, 0.75, 0.9945, 0.75, 1.0, 0.4263, 0.1482, 0.396, 0.1261, 0.4524, 0.2322, 0.4263, 0.1482, 0.37, 0.04216, 0.75, 0.9945, 0.7464, 0.9931, 0.75, 1.0, 0.75, 1.0, 0.5868, 0.9932, 0.5833, 0.9945, 0.5833, 1.0, 0.5833, 1.0, 0.1272, 0.7722, 0.1257, 0.7683, 0.1667, 0.989, 0.1945, 0.9946, 0.09078, 0.5776, 0.1272, 0.7722, 0.1945, 0.9946, 0.05129, 0.3647, 0.09751, 0.5885, 0.09078, 0.5776, 0.05129, 0.3647, 0.07457, 0.4024, 0.1257, 0.7683, 0.09751, 0.5885, 0.07457, 0.4024, 0.1667, 0.989])
me_cylinder.materials.append(mat_barrel)
me_cylinder.materials.append(mat_metal)
me_cylinder.materials.append(mat_inner)
me_cylinder.materials.append(mat_lower)
me_cylinder.update()
arm_armature = bpy.data.armatures.new('Armature')  # bones are not reproduced

# ---- objects
ob_cylinder = bpy.data.objects.new('Cylinder', me_cylinder)
ob_armature = bpy.data.objects.new('Armature', arm_armature)

# ---- transforms, parenting, visibility, modifiers, constraints
ob_cylinder.parent = ob_armature
ob_cylinder.matrix_parent_inverse = Matrix(((1.0, -0.0, 0.0, -0.01625), (-0.0, 1.0, -0.0, -0.0239), (0.0, -0.0, 1.0, 0.9996), (-0.0, 0.0, -0.0, 1.0)))
ob_cylinder.location = (0.0, 0.0, 0.0)
_vg = ob_cylinder.vertex_groups.new(name='Bone')
for _i, _w in zip([0, 1, 2, 3, 4, 5, 6, 7, 8, 9, 10, 11, 12, 13, 14, 15, 16, 17, 18, 19, 20, 21, 22, 23, 24, 25, 26, 27, 28, 29, 30, 31, 32, 33, 34, 35, 36, 37, 38, 39, 40, 41, 42, 43, 44, 45, 46, 47, 48, 49, 50, 51, 52, 53, 54, 55, 56, 57, 58, 59, 60, 61, 62, 63, 64, 65, 66, 67, 68, 69, 70, 71, 72, 73, 74, 75, 76, 77, 78, 79, 80, 81, 82, 83, 84, 85, 86, 87, 88, 89, 90, 91, 92, 93, 94, 95, 96, 97, 98, 99, 100, 101, 102, 103, 104, 105, 106, 107, 108, 109, 110, 111, 112, 113, 114, 115, 116, 117, 118, 119, 120, 121, 122, 123, 124, 125, 126, 127, 128, 129, 130, 131, 132, 133, 134, 135, 136, 137, 138, 139, 140, 141, 142, 143, 144, 145, 146, 147, 148, 149, 150, 151, 152, 153, 154, 155, 156, 157, 158, 159, 160, 161, 162, 163, 164, 165, 166, 167, 168, 169, 170, 171, 172, 173, 174, 175, 176, 177, 178, 179, 180, 181, 182, 183, 184, 185, 186, 187, 188, 189, 190, 191, 192, 193, 194, 195, 196, 197, 198, 199, 200, 201, 202, 203, 204, 205], [0.4804, 0.4654, 0.4882, 0.4583, 0.5093, 0.4553, 0.5148, 0.4509, 0.5072, 0.451, 0.5149, 0.4796, 0.5102, 0.4723, 0.5199, 0.4737, 0.5181, 0.4748, 0.5038, 0.4806, 0.5026, 0.4829, 0.4853, 0.4809, 0.5285, 0.5376, 0.3884, 0.3939, 0.5834, 0.3882, 0.5874, 0.3951, 0.5553, 0.5831, 0.4194, 0.5567, 0.423, 0.5875, 0.586, 0.5511, 0.4102, 0.5732, 0.5339, 0.4025, 0.3606, 0.3616, 0.6165, 0.6169, 0.3626, 0.6262, 0.3543, 0.6149, 0.3654, 0.614, 0.3675, 0.6153, 0.3678, 0.6252, 0.3592, 0.6164, 0.3673, 0.6166, 0.366, 0.6182, 0.3633, 0.6285, 0.3518, 0.6183, 0.365, 0.3635, 0.3569, 0.3579, 0.3837, 0.3643, 0.3502, 0.3342, 0.3327, 0.341, 0.3404, 0.3321, 0.3345, 0.3335, 0.3289, 0.3378, 0.3328, 0.347, 0.3529, 0.346, 0.3639, 0.3581, 0.3682, 0.3735, 0.4267, 0.3626, 0.3641, 0.3578, 0.3555, 0.36, 0.3721, 0.3492, 0.3555, 0.3401, 0.3409, 0.6483, 0.6377, 0.6544, 0.6557, 0.656, 0.658, 0.6525, 0.6469, 0.6534, 0.6529, 0.6532, 0.6457, 0.6528, 0.6544, 0.6514, 0.6533, 0.6492, 0.6419, 0.6483, 0.646, 0.645, 0.6331, 0.631, 0.6448, 0.3813, 0.4144, 0.3594, 0.3678, 0.3445, 0.3496, 0.3609, 0.3373, 0.3344, 0.3328, 0.3299, 0.6336, 0.6425, 0.6466, 0.6398, 0.6544, 0.6552, 0.6562, 0.6574, 0.6517, 0.6482, 0.6532, 0.6527, 0.652, 0.6473, 0.653, 0.654, 0.6516, 0.6528, 0.6481, 0.6435, 0.6478, 0.6461, 0.6431, 0.6354, 0.4155, 0.4447, 0.4132, 0.3926, 0.406, 0.4096, 0.4106, 0.4097, 0.3994, 0.451, 0.4199, 0.3778, 0.4091, 0.426, 0.4112, 0.3982, 0.3517, 0.3599, 0.3557, 0.3527, 0.3418, 0.3609, 0.3648, 0.3587, 0.3648, 0.3674, 0.3522, 0.3994, 0.4236, 0.4041, 0.414, 0.4311, 0.41, 0.4106, 0.3981, 0.4083, 0.4203, 0.3973, 0.4383, 0.4236, 0.4074, 0.4069, 0.4165, 0.4097]): _vg.add([_i], _w, 'REPLACE')
_vg = ob_cylinder.vertex_groups.new(name='Bone.001')
for _i, _w in zip([0, 1, 2, 3, 4, 5, 6, 7, 8, 9, 10, 11, 12, 13, 14, 15, 16, 17, 18, 19, 20, 21, 22, 23, 24, 25, 26, 27, 28, 29, 30, 31, 32, 33, 34, 35, 36, 37, 38, 39, 40, 41, 42, 43, 44, 45, 46, 47, 48, 49, 50, 51, 52, 53, 54, 55, 56, 57, 58, 59, 60, 61, 62, 63, 64, 65, 66, 67, 68, 69, 70, 71, 72, 73, 74, 75, 76, 77, 78, 79, 80, 81, 82, 83, 84, 85, 86, 87, 88, 89, 90, 91, 92, 93, 94, 95, 96, 97, 98, 99, 100, 101, 102, 103, 104, 105, 106, 107, 108, 109, 110, 111, 112, 113, 114, 115, 116, 117, 118, 119, 120, 121, 122, 123, 124, 125, 126, 127, 128, 129, 130, 131, 132, 133, 134, 135, 136, 137, 138, 139, 140, 141, 142, 143, 144, 145, 146, 147, 148, 149, 150, 151, 152, 153, 154, 155, 156, 157, 158, 159, 160, 161, 162, 163, 164, 165, 166, 167, 168, 169, 170, 171, 172, 173, 174, 175, 176, 177, 178, 179, 180, 181, 182, 183, 184, 185, 186, 187, 188, 189, 190, 191, 192, 193, 194, 195, 196, 197, 198, 199, 200, 201, 202, 203, 204, 205], [0.001891, 1.0, 0.02979, 1.0, 0.03232, 1.0, 5.15e-05, 1.0, 0.00436, 1.0, 0.003705, 1.0, 0.005388, 1.0, 0.006066, 1.0, 0.03715, 1.0, 0.001159, 1.0, 0.06568, 1.0, 0.002066, 1.0, 0.02324, 0.007228, 0.9974, 1.0, 0.01758, 1.0, 0.005862, 0.9993, 0.006039, 0.00209, 1.0, 0.01273, 1.0, 0.004284, 0.07397, 0.00265, 1.0, 0.05641, 0.02106, 0.999, 1.0, 1.0, 0.3057, 0.306, 1.0, 0.3627, 1.0, 0.345, 1.0, 0.2748, 1.0, 0.3233, 1.0, 0.2721, 1.0, 0.3551, 1.0, 0.2705, 1.0, 0.271, 1.0, 0.223, 1.0, 0.2806, 0.9427, 0.7576, 0.9343, 0.775, 0.966, 0.7516, 0.7808, 0.7335, 0.8765, 0.942, 0.7388, 0.9453, 0.716, 0.6806, 0.9878, 0.6984, 0.9983, 0.7025, 0.998, 0.7765, 0.963, 0.8641, 0.9985, 0.8093, 0.9706, 0.7564, 0.9566, 0.7896, 0.9693, 0.7486, 0.9907, 0.7903, 0.9411, 0.7224, 0.9821, 0.5002, 0.128, 0.5, 0.06522, 0.4985, 0.02538, 0.3451, 0.001048, 0.3488, 7.597e-06, 0.3068, 8.714e-05, 0.2965, 9.517e-08, 0.4895, 0.0001984, 0.4971, 0.01386, 0.4245, 0.005164, 0.5082, 0.001473, 0.03106, 0.5189, 0.7838, 0.9542, 0.8347, 0.9786, 0.7697, 0.764, 0.9661, 0.7264, 0.9855, 0.6925, 0.9577, 0.02134, 0.5328, 0.5007, 0.1062, 0.4999, 0.1141, 0.4947, 0.04723, 0.3369, 0.0008145, 0.3437, 0.000726, 0.3145, 0.002111, 0.2747, 1.306e-05, 0.45, 2.606e-05, 0.4866, 0.03318, 0.371, 0.01745, 0.5075, 0.01322, 1.0, 1.0, 1.0, 1.0, 1.0, 1.0, 1.0, 1.0, 1.0, 1.0, 1.0, 1.0, 1.0, 1.0, 1.0, 1.0, 0.8048, 0.9272, 0.9294, 0.9193, 0.7511, 0.9655, 0.9345, 0.9786, 0.9346, 0.9957, 0.9916, 1.0, 1.0, 1.0, 1.0, 1.0, 1.0, 1.0, 1.0, 1.0, 1.0, 1.0, 1.0, 1.0, 1.0, 1.0, 1.0, 1.0]): _vg.add([_i], _w, 'REPLACE')
_m = ob_cylinder.modifiers.new('Armature', 'ARMATURE')
_m.object = ob_armature
ob_armature.location = (0.01625, 0.0239, -0.9996)
ob_armature.rotation_euler = (5.755e-11, 0.02926, 3.933e-09)
ob_armature.show_in_front = True

# ---- collection membership
col_collection.objects.link(ob_cylinder)
col_collection.objects.link(ob_armature)

# ---- scene / render settings (as saved in the file)
scene.frame_start = 1; scene.frame_end = 250; scene.frame_set(142)
scene.render.engine = 'BLENDER_EEVEE_NEXT'
scene.cycles.sampling_pattern = 'TABULATED_SOBOL'
scene.view_settings.view_transform = 'Filmic'
bpy.context.view_layer.update()

# ---- added for rendering (the .blend has no active camera and no usable light): camera, sun
cam_auto = bpy.data.cameras.new('AutoCamera')
cam_auto.lens = 50.0
cam_auto.sensor_width = 36.0
cam_auto.clip_end = 1000.0
ob_auto_camera = bpy.data.objects.new('AutoCamera', cam_auto)
scene.collection.objects.link(ob_auto_camera)
ob_auto_camera.location = (3.48103, -4.14213, 2.76147)
ob_auto_camera.rotation_euler = (1.09748, -7.21219e-08, 0.694738)
scene.camera = ob_auto_camera
light_auto_sun = bpy.data.lights.new('AutoSun', 'SUN')
light_auto_sun.energy = 3.0
light_auto_sun.angle = 0.0523599
ob_auto_sun = bpy.data.objects.new('AutoSun', light_auto_sun)
scene.collection.objects.link(ob_auto_sun)
ob_auto_sun.rotation_euler = (0.872665, 0.174533, 0.523599)
bpy.context.view_layer.update()
